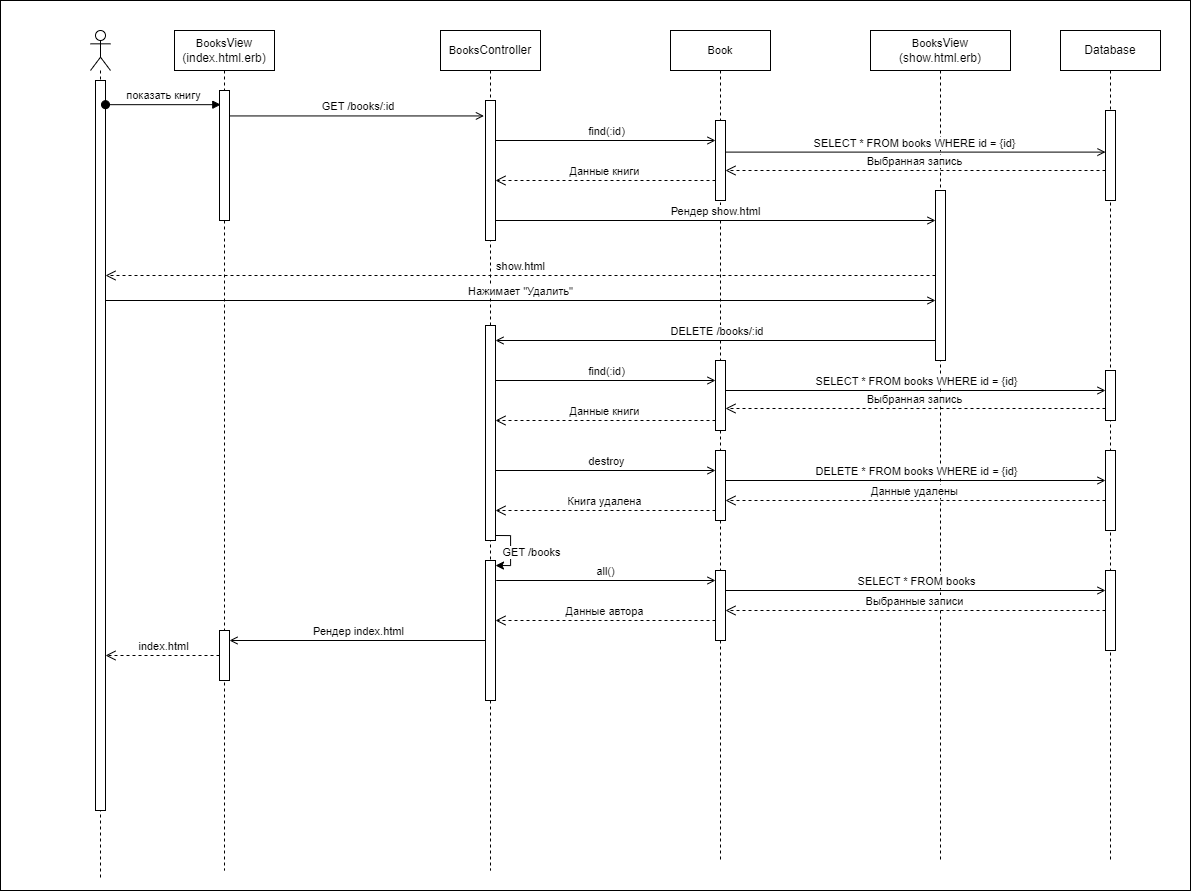

The diagram above was exported from draw.io. Its source (the exported page's mxGraphModel, read from the mxfile embedded in the PNG):
<mxGraphModel dx="1909" dy="1144" grid="1" gridSize="10" guides="1" tooltips="1" connect="1" arrows="1" fold="1" page="1" pageScale="1" pageWidth="850" pageHeight="1100" math="0" shadow="0" extFonts="Permanent Marker^https://fonts.googleapis.com/css?family=Permanent+Marker">
  <root>
    <mxCell id="0" />
    <mxCell id="1" parent="0" />
    <mxCell id="ZWGrX9-EtVHxFa-mH8nx-1" value="" style="rounded=0;whiteSpace=wrap;html=1;" parent="1" vertex="1">
      <mxGeometry x="810" y="20" width="1190" height="890" as="geometry" />
    </mxCell>
    <mxCell id="NtgCIoPO1QVilq2R9m47-54" value="" style="shape=umlLifeline;perimeter=lifelinePerimeter;whiteSpace=wrap;html=1;container=1;dropTarget=0;collapsible=0;recursiveResize=0;outlineConnect=0;portConstraint=eastwest;newEdgeStyle={&quot;curved&quot;:0,&quot;rounded&quot;:0};participant=umlActor;" parent="1" vertex="1">
      <mxGeometry x="900" y="50" width="20" height="850" as="geometry" />
    </mxCell>
    <mxCell id="NtgCIoPO1QVilq2R9m47-55" value="" style="html=1;points=[[0,0,0,0,5],[0,1,0,0,-5],[1,0,0,0,5],[1,1,0,0,-5]];perimeter=orthogonalPerimeter;outlineConnect=0;targetShapes=umlLifeline;portConstraint=eastwest;newEdgeStyle={&quot;curved&quot;:0,&quot;rounded&quot;:0};" parent="NtgCIoPO1QVilq2R9m47-54" vertex="1">
      <mxGeometry x="5" y="50" width="10" height="730" as="geometry" />
    </mxCell>
    <mxCell id="NtgCIoPO1QVilq2R9m47-56" value="показать книгу" style="html=1;verticalAlign=bottom;startArrow=oval;startFill=1;endArrow=block;startSize=8;curved=0;rounded=0;entryX=0.13;entryY=0.109;entryDx=0;entryDy=0;entryPerimeter=0;" parent="1" source="NtgCIoPO1QVilq2R9m47-55" target="NtgCIoPO1QVilq2R9m47-58" edge="1">
      <mxGeometry width="60" relative="1" as="geometry">
        <mxPoint x="920" y="130" as="sourcePoint" />
        <mxPoint x="1034" y="130" as="targetPoint" />
      </mxGeometry>
    </mxCell>
    <mxCell id="NtgCIoPO1QVilq2R9m47-57" value="&lt;span style=&quot;font-size: 11px; text-wrap: nowrap; background-color: rgb(255, 255, 255);&quot;&gt;Books&lt;/span&gt;View (index.html.erb)" style="shape=umlLifeline;perimeter=lifelinePerimeter;whiteSpace=wrap;html=1;container=1;dropTarget=0;collapsible=0;recursiveResize=0;outlineConnect=0;portConstraint=eastwest;newEdgeStyle={&quot;curved&quot;:0,&quot;rounded&quot;:0};" parent="1" vertex="1">
      <mxGeometry x="984" y="50" width="100" height="840" as="geometry" />
    </mxCell>
    <mxCell id="NtgCIoPO1QVilq2R9m47-58" value="" style="html=1;points=[[0,0,0,0,5],[0,1,0,0,-5],[1,0,0,0,5],[1,1,0,0,-5]];perimeter=orthogonalPerimeter;outlineConnect=0;targetShapes=umlLifeline;portConstraint=eastwest;newEdgeStyle={&quot;curved&quot;:0,&quot;rounded&quot;:0};" parent="NtgCIoPO1QVilq2R9m47-57" vertex="1">
      <mxGeometry x="45" y="60" width="10" height="130" as="geometry" />
    </mxCell>
    <mxCell id="NtgCIoPO1QVilq2R9m47-92" value="" style="html=1;points=[[0,0,0,0,5],[0,1,0,0,-5],[1,0,0,0,5],[1,1,0,0,-5]];perimeter=orthogonalPerimeter;outlineConnect=0;targetShapes=umlLifeline;portConstraint=eastwest;newEdgeStyle={&quot;curved&quot;:0,&quot;rounded&quot;:0};" parent="NtgCIoPO1QVilq2R9m47-57" vertex="1">
      <mxGeometry x="45" y="600" width="10" height="50" as="geometry" />
    </mxCell>
    <mxCell id="NtgCIoPO1QVilq2R9m47-59" value="&amp;nbsp;GET /books/:id" style="html=1;verticalAlign=bottom;endArrow=open;curved=0;rounded=0;endFill=0;entryX=-0.157;entryY=0.159;entryDx=0;entryDy=0;entryPerimeter=0;" parent="1" source="NtgCIoPO1QVilq2R9m47-58" edge="1">
      <mxGeometry relative="1" as="geometry">
        <mxPoint x="1038.9999999999998" y="130" as="sourcePoint" />
        <mxPoint x="1293.43" y="135.44000000000005" as="targetPoint" />
      </mxGeometry>
    </mxCell>
    <mxCell id="NtgCIoPO1QVilq2R9m47-60" value="&lt;span style=&quot;font-size: 11px; text-wrap: nowrap; background-color: rgb(255, 255, 255);&quot;&gt;Books&lt;/span&gt;Controller" style="shape=umlLifeline;perimeter=lifelinePerimeter;whiteSpace=wrap;html=1;container=1;dropTarget=0;collapsible=0;recursiveResize=0;outlineConnect=0;portConstraint=eastwest;newEdgeStyle={&quot;curved&quot;:0,&quot;rounded&quot;:0};" parent="1" vertex="1">
      <mxGeometry x="1250" y="50" width="100" height="840" as="geometry" />
    </mxCell>
    <mxCell id="NtgCIoPO1QVilq2R9m47-61" value="" style="html=1;points=[[0,0,0,0,5],[0,1,0,0,-5],[1,0,0,0,5],[1,1,0,0,-5]];perimeter=orthogonalPerimeter;outlineConnect=0;targetShapes=umlLifeline;portConstraint=eastwest;newEdgeStyle={&quot;curved&quot;:0,&quot;rounded&quot;:0};" parent="NtgCIoPO1QVilq2R9m47-60" vertex="1">
      <mxGeometry x="45" y="70" width="10" height="140" as="geometry" />
    </mxCell>
    <mxCell id="NtgCIoPO1QVilq2R9m47-73" value="" style="html=1;points=[[0,0,0,0,5],[0,1,0,0,-5],[1,0,0,0,5],[1,1,0,0,-5]];perimeter=orthogonalPerimeter;outlineConnect=0;targetShapes=umlLifeline;portConstraint=eastwest;newEdgeStyle={&quot;curved&quot;:0,&quot;rounded&quot;:0};" parent="NtgCIoPO1QVilq2R9m47-60" vertex="1">
      <mxGeometry x="45" y="295" width="10" height="215" as="geometry" />
    </mxCell>
    <mxCell id="NtgCIoPO1QVilq2R9m47-88" value="" style="html=1;points=[[0,0,0,0,5],[0,1,0,0,-5],[1,0,0,0,5],[1,1,0,0,-5]];perimeter=orthogonalPerimeter;outlineConnect=0;targetShapes=umlLifeline;portConstraint=eastwest;newEdgeStyle={&quot;curved&quot;:0,&quot;rounded&quot;:0};" parent="NtgCIoPO1QVilq2R9m47-60" vertex="1">
      <mxGeometry x="45" y="530" width="10" height="140" as="geometry" />
    </mxCell>
    <mxCell id="NtgCIoPO1QVilq2R9m47-90" style="edgeStyle=orthogonalEdgeStyle;rounded=0;orthogonalLoop=1;jettySize=auto;html=1;curved=0;exitX=1;exitY=1;exitDx=0;exitDy=-5;exitPerimeter=0;entryX=1;entryY=0;entryDx=0;entryDy=5;entryPerimeter=0;" parent="NtgCIoPO1QVilq2R9m47-60" source="NtgCIoPO1QVilq2R9m47-73" target="NtgCIoPO1QVilq2R9m47-88" edge="1">
      <mxGeometry relative="1" as="geometry">
        <Array as="points">
          <mxPoint x="70" y="505" />
          <mxPoint x="70" y="535" />
        </Array>
      </mxGeometry>
    </mxCell>
    <mxCell id="NtgCIoPO1QVilq2R9m47-91" value="GET /books" style="edgeLabel;html=1;align=center;verticalAlign=middle;resizable=0;points=[];" parent="NtgCIoPO1QVilq2R9m47-90" vertex="1" connectable="0">
      <mxGeometry x="0.0228" y="-1" relative="1" as="geometry">
        <mxPoint x="21" as="offset" />
      </mxGeometry>
    </mxCell>
    <mxCell id="NtgCIoPO1QVilq2R9m47-62" value="&lt;span style=&quot;font-size: 11px; text-wrap: nowrap; background-color: rgb(255, 255, 255);&quot;&gt;Book&lt;/span&gt;" style="shape=umlLifeline;perimeter=lifelinePerimeter;whiteSpace=wrap;html=1;container=1;dropTarget=0;collapsible=0;recursiveResize=0;outlineConnect=0;portConstraint=eastwest;newEdgeStyle={&quot;curved&quot;:0,&quot;rounded&quot;:0};" parent="1" vertex="1">
      <mxGeometry x="1480" y="50" width="100" height="830" as="geometry" />
    </mxCell>
    <mxCell id="NtgCIoPO1QVilq2R9m47-63" value="" style="html=1;points=[[0,0,0,0,5],[0,1,0,0,-5],[1,0,0,0,5],[1,1,0,0,-5]];perimeter=orthogonalPerimeter;outlineConnect=0;targetShapes=umlLifeline;portConstraint=eastwest;newEdgeStyle={&quot;curved&quot;:0,&quot;rounded&quot;:0};" parent="NtgCIoPO1QVilq2R9m47-62" vertex="1">
      <mxGeometry x="45" y="90" width="10" height="80" as="geometry" />
    </mxCell>
    <mxCell id="NtgCIoPO1QVilq2R9m47-83" value="" style="html=1;points=[[0,0,0,0,5],[0,1,0,0,-5],[1,0,0,0,5],[1,1,0,0,-5]];perimeter=orthogonalPerimeter;outlineConnect=0;targetShapes=umlLifeline;portConstraint=eastwest;newEdgeStyle={&quot;curved&quot;:0,&quot;rounded&quot;:0};" parent="NtgCIoPO1QVilq2R9m47-62" vertex="1">
      <mxGeometry x="45" y="420" width="10" height="70" as="geometry" />
    </mxCell>
    <mxCell id="NtgCIoPO1QVilq2R9m47-94" value="" style="html=1;points=[[0,0,0,0,5],[0,1,0,0,-5],[1,0,0,0,5],[1,1,0,0,-5]];perimeter=orthogonalPerimeter;outlineConnect=0;targetShapes=umlLifeline;portConstraint=eastwest;newEdgeStyle={&quot;curved&quot;:0,&quot;rounded&quot;:0};" parent="NtgCIoPO1QVilq2R9m47-62" vertex="1">
      <mxGeometry x="45" y="540" width="10" height="70" as="geometry" />
    </mxCell>
    <mxCell id="NtgCIoPO1QVilq2R9m47-65" value="&lt;span style=&quot;font-size: 11px; text-wrap: nowrap; background-color: rgb(255, 255, 255);&quot;&gt;Books&lt;/span&gt;View (show.html.erb)" style="shape=umlLifeline;perimeter=lifelinePerimeter;whiteSpace=wrap;html=1;container=1;dropTarget=0;collapsible=0;recursiveResize=0;outlineConnect=0;portConstraint=eastwest;newEdgeStyle={&quot;curved&quot;:0,&quot;rounded&quot;:0};" parent="1" vertex="1">
      <mxGeometry x="1680" y="50" width="140" height="830" as="geometry" />
    </mxCell>
    <mxCell id="NtgCIoPO1QVilq2R9m47-66" value="" style="html=1;points=[[0,0,0,0,5],[0,1,0,0,-5],[1,0,0,0,5],[1,1,0,0,-5]];perimeter=orthogonalPerimeter;outlineConnect=0;targetShapes=umlLifeline;portConstraint=eastwest;newEdgeStyle={&quot;curved&quot;:0,&quot;rounded&quot;:0};" parent="NtgCIoPO1QVilq2R9m47-65" vertex="1">
      <mxGeometry x="65" y="160" width="10" height="170" as="geometry" />
    </mxCell>
    <mxCell id="NtgCIoPO1QVilq2R9m47-67" value="find(:id)" style="html=1;verticalAlign=bottom;endArrow=open;curved=0;rounded=0;endFill=0;" parent="1" edge="1">
      <mxGeometry relative="1" as="geometry">
        <mxPoint x="1305" y="160" as="sourcePoint" />
        <mxPoint x="1525" y="160" as="targetPoint" />
      </mxGeometry>
    </mxCell>
    <mxCell id="NtgCIoPO1QVilq2R9m47-68" value="Данные книги" style="html=1;verticalAlign=bottom;endArrow=open;dashed=1;endSize=8;curved=0;rounded=0;" parent="1" edge="1">
      <mxGeometry relative="1" as="geometry">
        <mxPoint x="1525" y="200" as="sourcePoint" />
        <mxPoint x="1305" y="200" as="targetPoint" />
      </mxGeometry>
    </mxCell>
    <mxCell id="NtgCIoPO1QVilq2R9m47-70" value="Database" style="shape=umlLifeline;perimeter=lifelinePerimeter;whiteSpace=wrap;html=1;container=1;dropTarget=0;collapsible=0;recursiveResize=0;outlineConnect=0;portConstraint=eastwest;newEdgeStyle={&quot;curved&quot;:0,&quot;rounded&quot;:0};" parent="1" vertex="1">
      <mxGeometry x="1870" y="50" width="100" height="830" as="geometry" />
    </mxCell>
    <mxCell id="NtgCIoPO1QVilq2R9m47-71" value="" style="html=1;points=[[0,0,0,0,5],[0,1,0,0,-5],[1,0,0,0,5],[1,1,0,0,-5]];perimeter=orthogonalPerimeter;outlineConnect=0;targetShapes=umlLifeline;portConstraint=eastwest;newEdgeStyle={&quot;curved&quot;:0,&quot;rounded&quot;:0};" parent="NtgCIoPO1QVilq2R9m47-70" vertex="1">
      <mxGeometry x="45" y="420" width="10" height="80" as="geometry" />
    </mxCell>
    <mxCell id="NtgCIoPO1QVilq2R9m47-97" value="" style="html=1;points=[[0,0,0,0,5],[0,1,0,0,-5],[1,0,0,0,5],[1,1,0,0,-5]];perimeter=orthogonalPerimeter;outlineConnect=0;targetShapes=umlLifeline;portConstraint=eastwest;newEdgeStyle={&quot;curved&quot;:0,&quot;rounded&quot;:0};" parent="NtgCIoPO1QVilq2R9m47-70" vertex="1">
      <mxGeometry x="45" y="80" width="10" height="90" as="geometry" />
    </mxCell>
    <mxCell id="NtgCIoPO1QVilq2R9m47-102" value="" style="html=1;points=[[0,0,0,0,5],[0,1,0,0,-5],[1,0,0,0,5],[1,1,0,0,-5]];perimeter=orthogonalPerimeter;outlineConnect=0;targetShapes=umlLifeline;portConstraint=eastwest;newEdgeStyle={&quot;curved&quot;:0,&quot;rounded&quot;:0};" parent="NtgCIoPO1QVilq2R9m47-70" vertex="1">
      <mxGeometry x="45" y="540" width="10" height="80" as="geometry" />
    </mxCell>
    <mxCell id="5P7yPnP_U3dHADUZBez5-7" value="" style="html=1;points=[[0,0,0,0,5],[0,1,0,0,-5],[1,0,0,0,5],[1,1,0,0,-5]];perimeter=orthogonalPerimeter;outlineConnect=0;targetShapes=umlLifeline;portConstraint=eastwest;newEdgeStyle={&quot;curved&quot;:0,&quot;rounded&quot;:0};" parent="NtgCIoPO1QVilq2R9m47-70" vertex="1">
      <mxGeometry x="45" y="340" width="10" height="50" as="geometry" />
    </mxCell>
    <mxCell id="NtgCIoPO1QVilq2R9m47-72" value="Нажимает &quot;Удалить&quot;" style="html=1;verticalAlign=bottom;endArrow=open;curved=0;rounded=0;endFill=0;" parent="1" edge="1">
      <mxGeometry relative="1" as="geometry">
        <mxPoint x="915" y="320" as="sourcePoint" />
        <mxPoint x="1745" y="320" as="targetPoint" />
      </mxGeometry>
    </mxCell>
    <mxCell id="NtgCIoPO1QVilq2R9m47-74" value="&amp;nbsp;DELETE /books/:id" style="html=1;verticalAlign=bottom;endArrow=open;curved=0;rounded=0;endFill=0;" parent="1" edge="1">
      <mxGeometry relative="1" as="geometry">
        <mxPoint x="1745" y="360" as="sourcePoint" />
        <mxPoint x="1305" y="360" as="targetPoint" />
      </mxGeometry>
    </mxCell>
    <mxCell id="NtgCIoPO1QVilq2R9m47-80" value="" style="html=1;points=[[0,0,0,0,5],[0,1,0,0,-5],[1,0,0,0,5],[1,1,0,0,-5]];perimeter=orthogonalPerimeter;outlineConnect=0;targetShapes=umlLifeline;portConstraint=eastwest;newEdgeStyle={&quot;curved&quot;:0,&quot;rounded&quot;:0};" parent="1" vertex="1">
      <mxGeometry x="1525" y="380" width="10" height="70" as="geometry" />
    </mxCell>
    <mxCell id="NtgCIoPO1QVilq2R9m47-81" value="find(:id)" style="html=1;verticalAlign=bottom;endArrow=open;curved=0;rounded=0;endFill=0;" parent="1" edge="1">
      <mxGeometry relative="1" as="geometry">
        <mxPoint x="1305" y="400" as="sourcePoint" />
        <mxPoint x="1525" y="400" as="targetPoint" />
      </mxGeometry>
    </mxCell>
    <mxCell id="NtgCIoPO1QVilq2R9m47-82" value="Данные книги" style="html=1;verticalAlign=bottom;endArrow=open;dashed=1;endSize=8;curved=0;rounded=0;" parent="1" edge="1">
      <mxGeometry relative="1" as="geometry">
        <mxPoint x="1525" y="440" as="sourcePoint" />
        <mxPoint x="1305" y="440" as="targetPoint" />
      </mxGeometry>
    </mxCell>
    <mxCell id="NtgCIoPO1QVilq2R9m47-84" value="destroy" style="html=1;verticalAlign=bottom;endArrow=open;curved=0;rounded=0;endFill=0;" parent="1" edge="1">
      <mxGeometry relative="1" as="geometry">
        <mxPoint x="1305" y="490" as="sourcePoint" />
        <mxPoint x="1525" y="490" as="targetPoint" />
      </mxGeometry>
    </mxCell>
    <mxCell id="NtgCIoPO1QVilq2R9m47-85" value="DELETE * FROM books WHERE id = {id}" style="html=1;verticalAlign=bottom;endArrow=open;curved=0;rounded=0;endFill=0;exitX=1;exitY=0.469;exitDx=0;exitDy=0;exitPerimeter=0;" parent="1" edge="1">
      <mxGeometry relative="1" as="geometry">
        <mxPoint x="1535" y="499.99999999999994" as="sourcePoint" />
        <mxPoint x="1915" y="499.99999999999994" as="targetPoint" />
      </mxGeometry>
    </mxCell>
    <mxCell id="NtgCIoPO1QVilq2R9m47-86" value="Данные удалены" style="html=1;verticalAlign=bottom;endArrow=open;dashed=1;endSize=8;curved=0;rounded=0;" parent="1" edge="1">
      <mxGeometry relative="1" as="geometry">
        <mxPoint x="1915" y="520.0000000000002" as="sourcePoint" />
        <mxPoint x="1535" y="520.0000000000002" as="targetPoint" />
      </mxGeometry>
    </mxCell>
    <mxCell id="NtgCIoPO1QVilq2R9m47-87" value="Книга удалена" style="html=1;verticalAlign=bottom;endArrow=open;dashed=1;endSize=8;curved=0;rounded=0;" parent="1" edge="1">
      <mxGeometry relative="1" as="geometry">
        <mxPoint x="1525" y="530" as="sourcePoint" />
        <mxPoint x="1305" y="530" as="targetPoint" />
      </mxGeometry>
    </mxCell>
    <mxCell id="NtgCIoPO1QVilq2R9m47-93" value="Рендер index.html" style="html=1;verticalAlign=bottom;endArrow=open;curved=0;rounded=0;endFill=0;" parent="1" edge="1">
      <mxGeometry relative="1" as="geometry">
        <mxPoint x="1295" y="660" as="sourcePoint" />
        <mxPoint x="1039" y="660" as="targetPoint" />
      </mxGeometry>
    </mxCell>
    <mxCell id="NtgCIoPO1QVilq2R9m47-96" value="all()" style="html=1;verticalAlign=bottom;endArrow=open;curved=0;rounded=0;endFill=0;exitX=1.073;exitY=0.305;exitDx=0;exitDy=0;exitPerimeter=0;" parent="1" edge="1">
      <mxGeometry relative="1" as="geometry">
        <mxPoint x="1305.7300000000002" y="600" as="sourcePoint" />
        <mxPoint x="1525" y="600" as="targetPoint" />
      </mxGeometry>
    </mxCell>
    <mxCell id="NtgCIoPO1QVilq2R9m47-98" value="SELECT * FROM books WHERE id = {id}" style="html=1;verticalAlign=bottom;endArrow=open;curved=0;rounded=0;endFill=0;exitX=1.032;exitY=0.395;exitDx=0;exitDy=0;exitPerimeter=0;" parent="1" source="NtgCIoPO1QVilq2R9m47-63" target="NtgCIoPO1QVilq2R9m47-97" edge="1">
      <mxGeometry relative="1" as="geometry">
        <mxPoint x="1560" y="160" as="sourcePoint" />
        <mxPoint x="1780" y="160" as="targetPoint" />
      </mxGeometry>
    </mxCell>
    <mxCell id="NtgCIoPO1QVilq2R9m47-100" value="Выбранная запись" style="html=1;verticalAlign=bottom;endArrow=open;dashed=1;endSize=8;curved=0;rounded=0;" parent="1" source="NtgCIoPO1QVilq2R9m47-97" edge="1">
      <mxGeometry relative="1" as="geometry">
        <mxPoint x="1755" y="190" as="sourcePoint" />
        <mxPoint x="1535" y="190" as="targetPoint" />
      </mxGeometry>
    </mxCell>
    <mxCell id="NtgCIoPO1QVilq2R9m47-103" value="SELECT * FROM books" style="html=1;verticalAlign=bottom;endArrow=open;curved=0;rounded=0;endFill=0;exitX=1.032;exitY=0.395;exitDx=0;exitDy=0;exitPerimeter=0;" parent="1" edge="1">
      <mxGeometry relative="1" as="geometry">
        <mxPoint x="1535" y="610" as="sourcePoint" />
        <mxPoint x="1915" y="610" as="targetPoint" />
      </mxGeometry>
    </mxCell>
    <mxCell id="NtgCIoPO1QVilq2R9m47-104" value="Выбранные записи" style="html=1;verticalAlign=bottom;endArrow=open;dashed=1;endSize=8;curved=0;rounded=0;" parent="1" edge="1">
      <mxGeometry relative="1" as="geometry">
        <mxPoint x="1915" y="630" as="sourcePoint" />
        <mxPoint x="1535" y="630" as="targetPoint" />
      </mxGeometry>
    </mxCell>
    <mxCell id="NtgCIoPO1QVilq2R9m47-105" value="Данные автора" style="html=1;verticalAlign=bottom;endArrow=open;dashed=1;endSize=8;curved=0;rounded=0;" parent="1" edge="1">
      <mxGeometry relative="1" as="geometry">
        <mxPoint x="1525" y="640" as="sourcePoint" />
        <mxPoint x="1305" y="640" as="targetPoint" />
      </mxGeometry>
    </mxCell>
    <mxCell id="NtgCIoPO1QVilq2R9m47-107" value="index.html" style="html=1;verticalAlign=bottom;endArrow=open;dashed=1;endSize=8;curved=0;rounded=0;" parent="1" source="NtgCIoPO1QVilq2R9m47-92" target="NtgCIoPO1QVilq2R9m47-55" edge="1">
      <mxGeometry relative="1" as="geometry">
        <mxPoint x="1010" y="680" as="sourcePoint" />
        <mxPoint x="790" y="680" as="targetPoint" />
      </mxGeometry>
    </mxCell>
    <mxCell id="5P7yPnP_U3dHADUZBez5-8" value="SELECT * FROM books WHERE id = {id}" style="html=1;verticalAlign=bottom;endArrow=open;curved=0;rounded=0;endFill=0;exitX=1.032;exitY=0.395;exitDx=0;exitDy=0;exitPerimeter=0;" parent="1" edge="1">
      <mxGeometry relative="1" as="geometry">
        <mxPoint x="1535" y="410" as="sourcePoint" />
        <mxPoint x="1915" y="410" as="targetPoint" />
      </mxGeometry>
    </mxCell>
    <mxCell id="5P7yPnP_U3dHADUZBez5-9" value="Выбранная запись" style="html=1;verticalAlign=bottom;endArrow=open;dashed=1;endSize=8;curved=0;rounded=0;" parent="1" edge="1">
      <mxGeometry relative="1" as="geometry">
        <mxPoint x="1915" y="428" as="sourcePoint" />
        <mxPoint x="1535" y="428" as="targetPoint" />
      </mxGeometry>
    </mxCell>
    <mxCell id="JyLPBT6fLf4kzOxuEDiq-1" value="Рендер show.html" style="html=1;verticalAlign=bottom;endArrow=open;curved=0;rounded=0;endFill=0;" parent="1" edge="1">
      <mxGeometry relative="1" as="geometry">
        <mxPoint x="1305" y="240" as="sourcePoint" />
        <mxPoint x="1745" y="240" as="targetPoint" />
      </mxGeometry>
    </mxCell>
    <mxCell id="JyLPBT6fLf4kzOxuEDiq-2" value="show.html" style="html=1;verticalAlign=bottom;endArrow=open;dashed=1;endSize=8;curved=0;rounded=0;" parent="1" source="NtgCIoPO1QVilq2R9m47-66" target="NtgCIoPO1QVilq2R9m47-55" edge="1">
      <mxGeometry relative="1" as="geometry">
        <mxPoint x="1749" y="300" as="sourcePoint" />
        <mxPoint x="920" y="300" as="targetPoint" />
      </mxGeometry>
    </mxCell>
  </root>
</mxGraphModel>